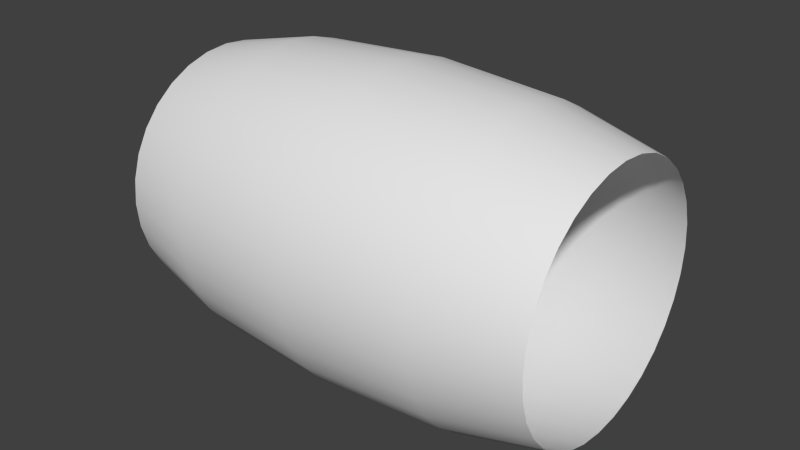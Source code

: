 # Source: terraincycle.blend  (saved by Blender 2.73.0; exported with 4.5.12 LTS)
import bpy
from mathutils import Matrix  # noqa: F401  (used for matrix-valued properties, if any)

bpy.ops.wm.read_factory_settings(use_empty=True)
scene = bpy.context.scene
scene.name = 'Scene'

# ---- collections
col_collection_1 = bpy.data.collections.new('Collection 1'); scene.collection.children.link(col_collection_1)

# ---- materials (node trees are filled in below, after node groups)
mat_material_001 = bpy.data.materials.new('Material.001')
mat_material_001.alpha_threshold = 0.0
mat_material_001.use_transparent_shadow = False
mat_material_001.roughness = 0.5

# ---- material node trees

# ---- world
world_world = bpy.data.worlds.new('World'); scene.world = world_world
world_world.color = (0.05088, 0.05088, 0.05088)
world_world.use_sun_shadow = False
world_world.sun_shadow_jitter_overblur = 0.0
world_world.cycles.sampling_method = 'MANUAL'
world_world.cycles.sample_map_resolution = 256

# ---- meshes
me_cylinder = bpy.data.meshes.new('Cylinder')
me_cylinder.from_pydata([(5.715e-09, 4.726, -2.363), (5.715e-09, 4.726, 2.363), (0.922, 4.635, -2.363), (0.922, 4.635, 2.363), (1.809, 4.366, -2.363), (1.809, 4.366, 2.363), (2.626, 3.93, -2.363), (2.626, 3.93, 2.363), (3.342, 3.342, -2.363), (3.342, 3.342, 2.363), (3.93, 2.626, -2.363), (3.93, 2.626, 2.363), (4.366, 1.809, -2.363), (4.366, 1.809, 2.363), (4.635, 0.922, -2.363), (4.635, 0.922, 2.363), (4.726, 4.336e-07, -2.363), (4.726, 4.336e-07, 2.363), (4.635, -0.922, -2.363), (4.635, -0.922, 2.363), (4.366, -1.809, -2.363), (4.366, -1.809, 2.363), (3.93, -2.626, -2.363), (3.93, -2.626, 2.363), (3.342, -3.342, -2.363), (3.342, -3.342, 2.363), (2.626, -3.93, -2.363), (2.626, -3.93, 2.363), (1.809, -4.366, -2.363), (1.809, -4.366, 2.363), (0.922, -4.635, -2.363), (0.922, -4.635, 2.363), (-1.534e-06, -4.726, -2.363), (-1.534e-06, -4.726, 2.363), (-0.922, -4.635, -2.363), (-0.922, -4.635, 2.363), (-1.809, -4.366, -2.363), (-1.809, -4.366, 2.363), (-2.626, -3.93, -2.363), (-2.626, -3.93, 2.363), (-3.342, -3.342, -2.363), (-3.342, -3.342, 2.363), (-3.93, -2.626, -2.363), (-3.93, -2.626, 2.363), (-4.366, -1.809, -2.363), (-4.366, -1.809, 2.363), (-4.635, -0.922, -2.363), (-4.635, -0.922, 2.363), (-4.726, 4.64e-06, -2.363), (-4.726, 4.64e-06, 2.363), (-4.635, 0.922, -2.363), (-4.635, 0.922, 2.363), (-4.366, 1.809, -2.363), (-4.366, 1.809, 2.363), (-3.93, 2.626, -2.363), (-3.93, 2.626, 2.363), (-3.342, 3.342, -2.363), (-3.342, 3.342, 2.363), (-2.626, 3.93, -2.363), (-2.626, 3.93, 2.363), (-1.809, 4.366, -2.363), (-1.809, 4.366, 2.363), (-0.922, 4.635, -2.363), (-0.922, 4.635, 2.363), (-9.219e-08, 5.848, 0.0), (1.141, 5.735, 0.0), (2.238, 5.402, 0.0), (3.249, 4.862, 0.0), (4.135, 4.135, 0.0), (4.862, 3.249, 0.0), (5.402, 2.238, 0.0), (5.735, 1.141, 0.0), (5.848, 1.611e-07, 0.0), (5.735, -1.141, 0.0), (5.402, -2.238, 0.0), (4.862, -3.249, 0.0), (4.135, -4.135, 0.0), (3.249, -4.862, 0.0), (2.238, -5.402, 0.0), (1.141, -5.735, 0.0), (-1.998e-06, -5.848, 0.0), (-1.141, -5.735, 0.0), (-2.238, -5.402, 0.0), (-3.249, -4.862, 0.0), (-4.135, -4.135, 0.0), (-4.862, -3.249, 0.0), (-5.402, -2.238, 0.0), (-5.735, -1.141, 0.0), (-5.848, 5.366e-06, 0.0), (-5.735, 1.141, 0.0), (-5.402, 2.238, 0.0), (-4.862, 3.249, 0.0), (-4.135, 4.135, 0.0), (-3.249, 4.862, 0.0), (-2.238, 5.402, 0.0), (-1.141, 5.735, 0.0), (-5.457e-08, 5.535, 1.384), (1.08, 5.428, -1.384), (2.118, 5.113, -1.384), (3.075, 4.602, -1.384), (3.914, 3.914, -1.384), (4.602, 3.075, -1.384), (5.113, 2.118, -1.384), (5.428, 1.08, -1.384), (5.535, 2.402e-07, -1.384), (5.428, -1.08, -1.384), (5.113, -2.118, -1.384), (4.602, -3.075, -1.384), (3.914, -3.914, -1.384), (3.075, -4.602, -1.384), (2.118, -5.113, -1.384), (1.08, -5.428, -1.384), (-1.858e-06, -5.535, -1.384), (-1.08, -5.428, -1.384), (-2.118, -5.113, -1.384), (-3.075, -4.602, -1.384), (-3.914, -3.914, -1.384), (-4.602, -3.075, -1.384), (-5.113, -2.118, -1.384), (-5.428, -1.08, -1.384), (-5.535, 5.167e-06, -1.384), (-5.428, 1.08, -1.384), (-5.113, 2.118, -1.384), (-4.602, 3.075, -1.384), (-3.914, 3.914, -1.384), (-3.075, 4.602, -1.384), (-2.118, 5.113, -1.384), (-1.08, 5.428, -1.384), (-5.457e-08, 5.535, -1.384), (1.08, 5.428, 1.384), (2.118, 5.113, 1.384), (3.075, 4.602, 1.384), (3.914, 3.914, 1.384), (4.602, 3.075, 1.384), (5.113, 2.118, 1.384), (5.428, 1.08, 1.384), (5.535, 2.402e-07, 1.384), (5.428, -1.08, 1.384), (5.113, -2.118, 1.384), (4.602, -3.075, 1.384), (3.914, -3.914, 1.384), (3.075, -4.602, 1.384), (2.118, -5.113, 1.384), (1.08, -5.428, 1.384), (-1.858e-06, -5.535, 1.384), (-1.08, -5.428, 1.384), (-2.118, -5.113, 1.384), (-3.075, -4.602, 1.384), (-3.914, -3.914, 1.384), (-4.602, -3.075, 1.384), (-5.113, -2.118, 1.384), (-5.428, -1.08, 1.384), (-5.535, 5.167e-06, 1.384), (-5.428, 1.08, 1.384), (-5.113, 2.118, 1.384), (-4.602, 3.075, 1.384), (-3.914, 3.914, 1.384), (-3.075, 4.602, 1.384), (-2.118, 5.113, 1.384), (-1.08, 5.428, 1.384)], [], [(96, 1, 3, 129), (129, 3, 5, 130), (130, 5, 7, 131), (131, 7, 9, 132), (132, 9, 11, 133), (133, 11, 13, 134), (134, 13, 15, 135), (135, 15, 17, 136), (136, 17, 19, 137), (137, 19, 21, 138), (138, 21, 23, 139), (139, 23, 25, 140), (140, 25, 27, 141), (141, 27, 29, 142), (142, 29, 31, 143), (143, 31, 33, 144), (144, 33, 35, 145), (145, 35, 37, 146), (146, 37, 39, 147), (147, 39, 41, 148), (148, 41, 43, 149), (149, 43, 45, 150), (150, 45, 47, 151), (151, 47, 49, 152), (152, 49, 51, 153), (153, 51, 53, 154), (154, 53, 55, 155), (155, 55, 57, 156), (156, 57, 59, 157), (157, 59, 61, 158), (158, 61, 63, 159), (159, 63, 1, 96), (127, 95, 64, 128), (126, 94, 95, 127), (125, 93, 94, 126), (124, 92, 93, 125), (123, 91, 92, 124), (122, 90, 91, 123), (121, 89, 90, 122), (120, 88, 89, 121), (119, 87, 88, 120), (118, 86, 87, 119), (117, 85, 86, 118), (116, 84, 85, 117), (115, 83, 84, 116), (114, 82, 83, 115), (113, 81, 82, 114), (112, 80, 81, 113), (111, 79, 80, 112), (110, 78, 79, 111), (109, 77, 78, 110), (108, 76, 77, 109), (107, 75, 76, 108), (106, 74, 75, 107), (105, 73, 74, 106), (104, 72, 73, 105), (103, 71, 72, 104), (102, 70, 71, 103), (101, 69, 70, 102), (100, 68, 69, 101), (99, 67, 68, 100), (98, 66, 67, 99), (97, 65, 66, 98), (128, 64, 65, 97), (0, 128, 97, 2), (2, 97, 98, 4), (4, 98, 99, 6), (6, 99, 100, 8), (8, 100, 101, 10), (10, 101, 102, 12), (12, 102, 103, 14), (14, 103, 104, 16), (16, 104, 105, 18), (18, 105, 106, 20), (20, 106, 107, 22), (22, 107, 108, 24), (24, 108, 109, 26), (26, 109, 110, 28), (28, 110, 111, 30), (30, 111, 112, 32), (32, 112, 113, 34), (34, 113, 114, 36), (36, 114, 115, 38), (38, 115, 116, 40), (40, 116, 117, 42), (42, 117, 118, 44), (44, 118, 119, 46), (46, 119, 120, 48), (48, 120, 121, 50), (50, 121, 122, 52), (52, 122, 123, 54), (54, 123, 124, 56), (56, 124, 125, 58), (58, 125, 126, 60), (60, 126, 127, 62), (62, 127, 128, 0), (95, 159, 96, 64), (94, 158, 159, 95), (93, 157, 158, 94), (92, 156, 157, 93), (91, 155, 156, 92), (90, 154, 155, 91), (89, 153, 154, 90), (88, 152, 153, 89), (87, 151, 152, 88), (86, 150, 151, 87), (85, 149, 150, 86), (84, 148, 149, 85), (83, 147, 148, 84), (82, 146, 147, 83), (81, 145, 146, 82), (80, 144, 145, 81), (79, 143, 144, 80), (78, 142, 143, 79), (77, 141, 142, 78), (76, 140, 141, 77), (75, 139, 140, 76), (74, 138, 139, 75), (73, 137, 138, 74), (72, 136, 137, 73), (71, 135, 136, 72), (70, 134, 135, 71), (69, 133, 134, 70), (68, 132, 133, 69), (67, 131, 132, 68), (66, 130, 131, 67), (65, 129, 130, 66), (64, 96, 129, 65)])
me_cylinder.polygons.foreach_set('use_smooth', [True] * 128)
_uv = me_cylinder.uv_layers.new(name='UVMap')
_uv.uv.foreach_set('vector', [0.75, 0.2496, 1.0, 0.2496, 1.0, 0.2808, 0.75, 0.2808, 0.75, 0.2808, 1.0, 0.2808, 1.0, 0.3121, 0.75, 0.3121, 0.75, 0.3121, 1.0, 0.3121, 1.0, 0.3433, 0.75, 0.3433, 0.75, 0.3433, 1.0, 0.3433, 1.0, 0.3746, 0.75, 0.3746, 0.75, 0.3746, 1.0, 0.3746, 1.0, 0.4058, 0.75, 0.4058, 0.75, 0.4058, 1.0, 0.4058, 1.0, 0.4371, 0.75, 0.4371, 0.75, 0.4371, 1.0, 0.4371, 1.0, 0.4683, 0.75, 0.4683, 0.75, 0.4683, 1.0, 0.4683, 1.0, 0.4995, 0.75, 0.4995, 0.75, 0.4995, 1.0, 0.4995, 1.0, 0.5308, 0.75, 0.5308, 0.75, 0.5308, 1.0, 0.5308, 1.0, 0.562, 0.75, 0.562, 0.75, 0.562, 1.0, 0.562, 1.0, 0.5933, 0.75, 0.5933, 0.75, 0.5933, 1.0, 0.5933, 1.0, 0.6245, 0.75, 0.6245, 0.75, 0.6245, 1.0, 0.6245, 1.0, 0.6558, 0.75, 0.6558, 0.75, 0.6558, 1.0, 0.6558, 1.0, 0.687, 0.75, 0.687, 0.75, 0.687, 1.0, 0.687, 1.0, 0.7183, 0.75, 0.7183, 0.75, 0.7183, 1.0, 0.7183, 1.0, 0.7495, 0.75, 0.7495, 0.75, 0.7495, 1.0, 0.7495, 1.0, 0.7808, 0.75, 0.7808, 0.75, 0.7808, 1.0, 0.7808, 1.0, 0.812, 0.75, 0.812, 0.75, 0.812, 1.0, 0.812, 1.0, 0.8433, 0.75, 0.8433, 0.75, 0.8433, 1.0, 0.8433, 1.0, 0.8745, 0.75, 0.8745, 0.75, 0.8745, 1.0, 0.8745, 1.0, 0.9058, 0.75, 0.9058, 0.75, 0.9058, 1.0, 0.9058, 1.0, 0.937, 0.75, 0.937, 0.75, 0.937, 1.0, 0.937, 1.0, 0.9683, 0.75, 0.9683, 0.75, 0.9683, 1.0, 0.9683, 1.0, 0.9995, 0.75, 0.9995, 0.75, -0.0004113, 1.0, -0.0004113, 1.0, 0.03084, 0.75, 0.03084, 0.75, 0.03084, 1.0, 0.03084, 1.0, 0.06208, 0.75, 0.06208, 0.75, 0.06208, 1.0, 0.06208, 1.0, 0.09333, 0.75, 0.09333, 0.75, 0.09333, 1.0, 0.09333, 1.0, 0.1246, 0.75, 0.1246, 0.75, 0.1246, 1.0, 0.1246, 1.0, 0.1558, 0.75, 0.1558, 0.75, 0.1558, 1.0, 0.1558, 1.0, 0.1871, 0.75, 0.1871, 0.75, 0.1871, 1.0, 0.1871, 1.0, 0.2183, 0.75, 0.2183, 0.75, 0.2183, 1.0, 0.2183, 1.0, 0.2496, 0.75, 0.2496, 0.25, 0.2183, 0.5, 0.2183, 0.5, 0.2496, 0.25, 0.2496, 0.25, 0.1871, 0.5, 0.1871, 0.5, 0.2183, 0.25, 0.2183, 0.25, 0.1558, 0.5, 0.1558, 0.5, 0.1871, 0.25, 0.1871, 0.25, 0.1246, 0.5, 0.1246, 0.5, 0.1558, 0.25, 0.1558, 0.25, 0.09333, 0.5, 0.09333, 0.5, 0.1246, 0.25, 0.1246, 0.25, 0.06208, 0.5, 0.06208, 0.5, 0.09333, 0.25, 0.09333, 0.25, 0.03084, 0.5, 0.03084, 0.5, 0.06208, 0.25, 0.06208, 0.25, -0.0004114, 0.5, -0.0004114, 0.5, 0.03084, 0.25, 0.03084, 0.25, 0.9683, 0.5, 0.9683, 0.5, 0.9995, 0.25, 0.9995, 0.25, 0.937, 0.5, 0.937, 0.5, 0.9683, 0.25, 0.9683, 0.25, 0.9058, 0.5, 0.9058, 0.5, 0.937, 0.25, 0.937, 0.25, 0.8745, 0.5, 0.8745, 0.5, 0.9058, 0.25, 0.9058, 0.25, 0.8433, 0.5, 0.8433, 0.5, 0.8745, 0.25, 0.8745, 0.25, 0.812, 0.5, 0.812, 0.5, 0.8433, 0.25, 0.8433, 0.25, 0.7808, 0.5, 0.7808, 0.5, 0.812, 0.25, 0.812, 0.25, 0.7495, 0.5, 0.7495, 0.5, 0.7808, 0.25, 0.7808, 0.25, 0.7183, 0.5, 0.7183, 0.5, 0.7495, 0.25, 0.7495, 0.25, 0.687, 0.5, 0.687, 0.5, 0.7183, 0.25, 0.7183, 0.25, 0.6558, 0.5, 0.6558, 0.5, 0.687, 0.25, 0.687, 0.25, 0.6245, 0.5, 0.6245, 0.5, 0.6558, 0.25, 0.6558, 0.25, 0.5933, 0.5, 0.5933, 0.5, 0.6245, 0.25, 0.6245, 0.25, 0.562, 0.5, 0.562, 0.5, 0.5933, 0.25, 0.5933, 0.25, 0.5308, 0.5, 0.5308, 0.5, 0.562, 0.25, 0.562, 0.25, 0.4995, 0.5, 0.4995, 0.5, 0.5308, 0.25, 0.5308, 0.25, 0.4683, 0.5, 0.4683, 0.5, 0.4995, 0.25, 0.4995, 0.25, 0.4371, 0.5, 0.4371, 0.5, 0.4683, 0.25, 0.4683, 0.25, 0.4058, 0.5, 0.4058, 0.5, 0.4371, 0.25, 0.4371, 0.25, 0.3746, 0.5, 0.3746, 0.5, 0.4058, 0.25, 0.4058, 0.25, 0.3433, 0.5, 0.3433, 0.5, 0.3746, 0.25, 0.3746, 0.25, 0.3121, 0.5, 0.3121, 0.5, 0.3433, 0.25, 0.3433, 0.25, 0.2808, 0.5, 0.2808, 0.5, 0.3121, 0.25, 0.3121, 0.25, 0.2496, 0.5, 0.2496, 0.5, 0.2808, 0.25, 0.2808, 1.043e-07, 0.2496, 0.25, 0.2496, 0.25, 0.2808, 1.043e-07, 0.2808, 1.043e-07, 0.2808, 0.25, 0.2808, 0.25, 0.3121, 1.043e-07, 0.3121, 1.043e-07, 0.3121, 0.25, 0.3121, 0.25, 0.3433, 1.043e-07, 0.3433, 1.043e-07, 0.3433, 0.25, 0.3433, 0.25, 0.3746, 1.043e-07, 0.3746, 1.043e-07, 0.3746, 0.25, 0.3746, 0.25, 0.4058, 1.043e-07, 0.4058, 1.043e-07, 0.4058, 0.25, 0.4058, 0.25, 0.4371, 1.043e-07, 0.4371, 1.043e-07, 0.4371, 0.25, 0.4371, 0.25, 0.4683, 7.451e-08, 0.4683, 7.451e-08, 0.4683, 0.25, 0.4683, 0.25, 0.4995, 7.451e-08, 0.4995, 7.451e-08, 0.4995, 0.25, 0.4995, 0.25, 0.5308, 4.47e-08, 0.5308, 4.47e-08, 0.5308, 0.25, 0.5308, 0.25, 0.562, -1.49e-08, 0.562, -1.49e-08, 0.562, 0.25, 0.562, 0.25, 0.5933, -4.47e-08, 0.5933, -4.47e-08, 0.5933, 0.25, 0.5933, 0.25, 0.6245, -7.451e-08, 0.6245, -7.451e-08, 0.6245, 0.25, 0.6245, 0.25, 0.6558, -1.341e-07, 0.6558, -1.341e-07, 0.6558, 0.25, 0.6558, 0.25, 0.687, -1.341e-07, 0.687, -1.341e-07, 0.687, 0.25, 0.687, 0.25, 0.7183, -1.639e-07, 0.7183, -1.639e-07, 0.7183, 0.25, 0.7183, 0.25, 0.7495, -1.937e-07, 0.7495, -1.937e-07, 0.7495, 0.25, 0.7495, 0.25, 0.7808, -1.937e-07, 0.7808, -1.937e-07, 0.7808, 0.25, 0.7808, 0.25, 0.812, -1.937e-07, 0.812, -1.937e-07, 0.812, 0.25, 0.812, 0.25, 0.8433, -1.341e-07, 0.8433, -1.341e-07, 0.8433, 0.25, 0.8433, 0.25, 0.8745, -1.937e-07, 0.8745, -1.937e-07, 0.8745, 0.25, 0.8745, 0.25, 0.9058, -1.341e-07, 0.9058, -1.341e-07, 0.9058, 0.25, 0.9058, 0.25, 0.937, -1.043e-07, 0.937, -1.043e-07, 0.937, 0.25, 0.937, 0.25, 0.9683, -7.451e-08, 0.9683, -7.451e-08, 0.9683, 0.25, 0.9683, 0.25, 0.9995, -1.49e-08, 0.9995, 1.043e-07, -0.0004114, 0.25, -0.0004114, 0.25, 0.03084, 1.043e-07, 0.03084, 1.043e-07, 0.03084, 0.25, 0.03084, 0.25, 0.06208, 1.043e-07, 0.06208, 1.043e-07, 0.06208, 0.25, 0.06208, 0.25, 0.09333, 7.451e-08, 0.09333, 7.451e-08, 0.09333, 0.25, 0.09333, 0.25, 0.1246, 1.043e-07, 0.1246, 1.043e-07, 0.1246, 0.25, 0.1246, 0.25, 0.1558, 7.451e-08, 0.1558, 7.451e-08, 0.1558, 0.25, 0.1558, 0.25, 0.1871, 7.451e-08, 0.1871, 7.451e-08, 0.1871, 0.25, 0.1871, 0.25, 0.2183, 7.451e-08, 0.2183, 7.451e-08, 0.2183, 0.25, 0.2183, 0.25, 0.2496, 1.043e-07, 0.2496, 0.5, 0.2183, 0.75, 0.2183, 0.75, 0.2496, 0.5, 0.2496, 0.5, 0.1871, 0.75, 0.1871, 0.75, 0.2183, 0.5, 0.2183, 0.5, 0.1558, 0.75, 0.1558, 0.75, 0.1871, 0.5, 0.1871, 0.5, 0.1246, 0.75, 0.1246, 0.75, 0.1558, 0.5, 0.1558, 0.5, 0.09333, 0.75, 0.09333, 0.75, 0.1246, 0.5, 0.1246, 0.5, 0.06208, 0.75, 0.06208, 0.75, 0.09333, 0.5, 0.09333, 0.5, 0.03084, 0.75, 0.03084, 0.75, 0.06208, 0.5, 0.06208, 0.5, -0.0004114, 0.75, -0.0004113, 0.75, 0.03084, 0.5, 0.03084, 0.5, 0.9683, 0.75, 0.9683, 0.75, 0.9995, 0.5, 0.9995, 0.5, 0.937, 0.75, 0.937, 0.75, 0.9683, 0.5, 0.9683, 0.5, 0.9058, 0.75, 0.9058, 0.75, 0.937, 0.5, 0.937, 0.5, 0.8745, 0.75, 0.8745, 0.75, 0.9058, 0.5, 0.9058, 0.5, 0.8433, 0.75, 0.8433, 0.75, 0.8745, 0.5, 0.8745, 0.5, 0.812, 0.75, 0.812, 0.75, 0.8433, 0.5, 0.8433, 0.5, 0.7808, 0.75, 0.7808, 0.75, 0.812, 0.5, 0.812, 0.5, 0.7495, 0.75, 0.7495, 0.75, 0.7808, 0.5, 0.7808, 0.5, 0.7183, 0.75, 0.7183, 0.75, 0.7495, 0.5, 0.7495, 0.5, 0.687, 0.75, 0.687, 0.75, 0.7183, 0.5, 0.7183, 0.5, 0.6558, 0.75, 0.6558, 0.75, 0.687, 0.5, 0.687, 0.5, 0.6245, 0.75, 0.6245, 0.75, 0.6558, 0.5, 0.6558, 0.5, 0.5933, 0.75, 0.5933, 0.75, 0.6245, 0.5, 0.6245, 0.5, 0.562, 0.75, 0.562, 0.75, 0.5933, 0.5, 0.5933, 0.5, 0.5308, 0.75, 0.5308, 0.75, 0.562, 0.5, 0.562, 0.5, 0.4995, 0.75, 0.4995, 0.75, 0.5308, 0.5, 0.5308, 0.5, 0.4683, 0.75, 0.4683, 0.75, 0.4995, 0.5, 0.4995, 0.5, 0.4371, 0.75, 0.4371, 0.75, 0.4683, 0.5, 0.4683, 0.5, 0.4058, 0.75, 0.4058, 0.75, 0.4371, 0.5, 0.4371, 0.5, 0.3746, 0.75, 0.3746, 0.75, 0.4058, 0.5, 0.4058, 0.5, 0.3433, 0.75, 0.3433, 0.75, 0.3746, 0.5, 0.3746, 0.5, 0.3121, 0.75, 0.3121, 0.75, 0.3433, 0.5, 0.3433, 0.5, 0.2808, 0.75, 0.2808, 0.75, 0.3121, 0.5, 0.3121, 0.5, 0.2496, 0.75, 0.2496, 0.75, 0.2808, 0.5, 0.2808])
me_cylinder.materials.append(mat_material_001)
me_cylinder.use_remesh_preserve_volume = False
me_cylinder.use_remesh_preserve_attributes = False
me_cylinder.use_mirror_vertex_groups = False
me_cylinder.update()

# ---- objects
ob_cylinder = bpy.data.objects.new('Cylinder', me_cylinder)

# ---- transforms, parenting, visibility, modifiers, constraints
ob_cylinder.location = (0.0, 0.0, 0.0)
ob_cylinder.rotation_euler = (1.571, -0.0, 1.571)
ob_cylinder.scale = (1.0, 1.0, 3.489)
ob_cylinder.lineart.crease_threshold = 0.0

# ---- collection membership
col_collection_1.objects.link(ob_cylinder)

# ---- scene / render settings (as saved in the file)
scene.frame_start = 1; scene.frame_end = 250; scene.frame_set(1)
scene.render.engine = 'BLENDER_EEVEE_NEXT'
scene.render.resolution_percentage = 50
scene.render.dither_intensity = 0.0
scene.cycles.use_denoising = False
scene.cycles.samples = 10
scene.cycles.sampling_pattern = 'TABULATED_SOBOL'
scene.cycles.light_sampling_threshold = 0.0
scene.cycles.use_adaptive_sampling = False
scene.cycles.use_light_tree = False
scene.cycles.blur_glossy = 0.0
scene.cycles.pixel_filter_type = 'GAUSSIAN'
scene.cycles.sample_clamp_indirect = 0.0
scene.view_settings.view_transform = 'Standard'
bpy.context.view_layer.update()

# ---- added for rendering (the .blend has no active camera and no usable light): camera, sun
cam_auto = bpy.data.cameras.new('AutoCamera')
cam_auto.lens = 50.0
cam_auto.sensor_width = 36.0
cam_auto.clip_end = 1000.0
ob_auto_camera = bpy.data.objects.new('AutoCamera', cam_auto)
scene.collection.objects.link(ob_auto_camera)
ob_auto_camera.location = (21.6087, -25.9305, 17.287)
ob_auto_camera.rotation_euler = (1.09748, -7.21219e-08, 0.694738)
scene.camera = ob_auto_camera
light_auto_sun = bpy.data.lights.new('AutoSun', 'SUN')
light_auto_sun.energy = 3.0
light_auto_sun.angle = 0.0523599
ob_auto_sun = bpy.data.objects.new('AutoSun', light_auto_sun)
scene.collection.objects.link(ob_auto_sun)
ob_auto_sun.rotation_euler = (0.872665, 0.174533, 0.523599)
bpy.context.view_layer.update()
